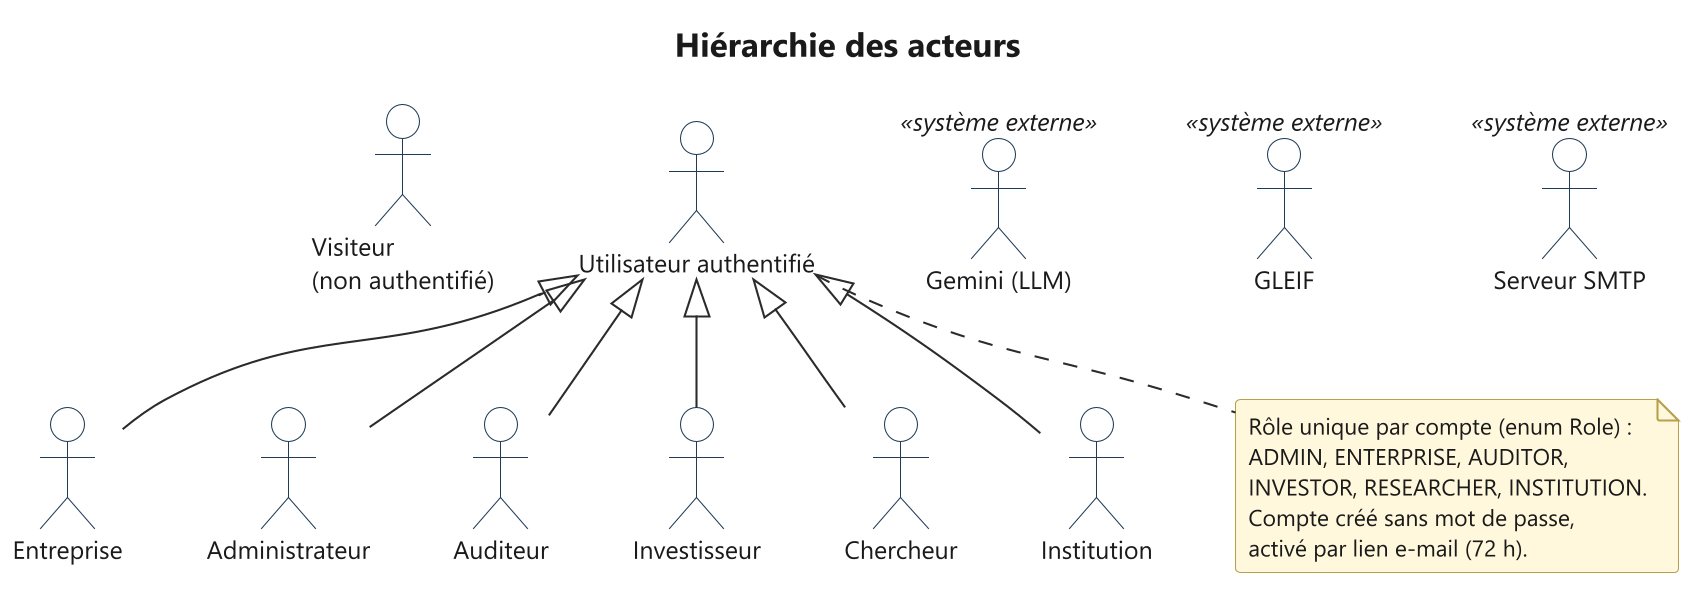

The diagram above was rendered by PlantUML. Its source (embedded in the PNG):
@startuml uc-00-acteurs
!include _style.iuml
title Hiérarchie des acteurs
top to bottom direction

actor "Visiteur\n(non authentifié)" as V
actor "Utilisateur authentifié" as U
actor "Entreprise" as E
actor "Administrateur" as A
actor "Auditeur" as AU
actor "Investisseur" as I
actor "Chercheur" as C
actor "Institution" as IN

actor "Gemini (LLM)" as LLM <<système externe>>
actor "GLEIF" as GL <<système externe>>
actor "Serveur SMTP" as SMTP <<système externe>>

U <|-- E
U <|-- A
U <|-- AU
U <|-- I
U <|-- C
U <|-- IN

V -[hidden]right- U
U -[hidden]right- LLM
LLM -[hidden]right- GL
GL -[hidden]right- SMTP

note bottom of U
  Rôle unique par compte (enum Role) :
  ADMIN, ENTERPRISE, AUDITOR,
  INVESTOR, RESEARCHER, INSTITUTION.
  Compte créé sans mot de passe,
  activé par lien e-mail (72 h).
end note
@enduml